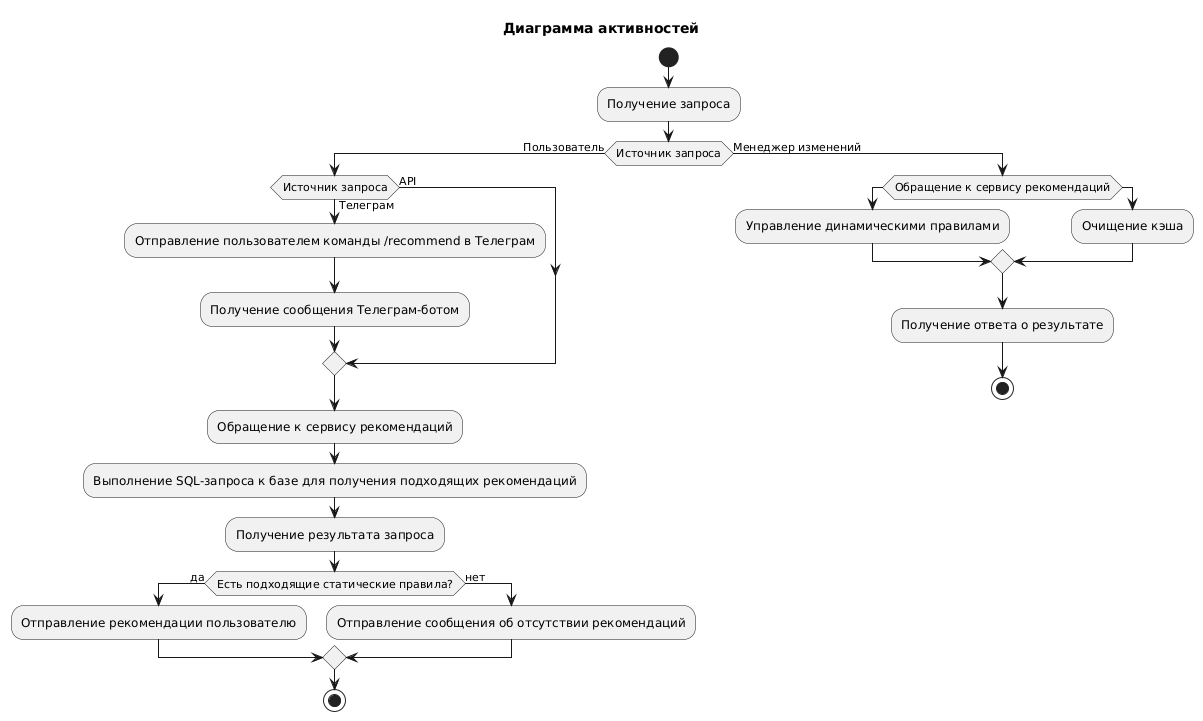

The diagram above was rendered by PlantUML. Its source (embedded in the PNG):
@startuml
title Диаграмма активностей

start
:Получение запроса;
if (Источник запроса) then (Пользователь)
if (Источник запроса) then (Телеграм)
:Отправление пользователем команды /recommend в Телеграм;
:Получение сообщения Телеграм-ботом;
else (API)
endif
:Обращение к сервису рекомендаций;
:Выполнение SQL-запроса к базе для получения подходящих рекомендаций;
:Получение результата запроса;
 if (Есть подходящие статические правила?) then (да)
    :Отправление рекомендации пользователю;
  else (нет)
    :Отправление сообщения об отсутствии рекомендаций;
  endif
stop
else (Менеджер изменений)
if(Обращение к сервису рекомендаций) then
:Управление динамическими правилами;
else 
:Очищение кэша;
  endif
:Получение ответа о результате;
stop
@enduml